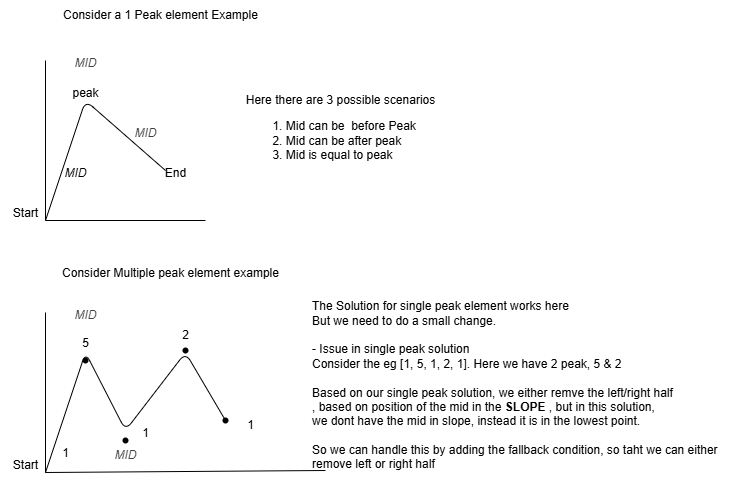

The diagram above was exported from draw.io. Its source (the exported page's mxGraphModel, read from the mxfile embedded in the PNG):
<mxGraphModel dx="508" dy="430" grid="1" gridSize="10" guides="1" tooltips="1" connect="1" arrows="1" fold="1" page="1" pageScale="1" pageWidth="850" pageHeight="1100" math="0" shadow="0">
  <root>
    <mxCell id="0" />
    <mxCell id="1" parent="0" />
    <mxCell id="2" value="" style="endArrow=none;html=1;" parent="1" edge="1">
      <mxGeometry width="50" height="50" relative="1" as="geometry">
        <mxPoint x="160" y="230" as="sourcePoint" />
        <mxPoint x="160" y="70" as="targetPoint" />
      </mxGeometry>
    </mxCell>
    <mxCell id="3" value="" style="endArrow=none;html=1;" parent="1" edge="1">
      <mxGeometry width="50" height="50" relative="1" as="geometry">
        <mxPoint x="160" y="230" as="sourcePoint" />
        <mxPoint x="320" y="230" as="targetPoint" />
      </mxGeometry>
    </mxCell>
    <mxCell id="4" value="" style="endArrow=none;html=1;" parent="1" edge="1">
      <mxGeometry width="50" height="50" relative="1" as="geometry">
        <mxPoint x="160" y="230" as="sourcePoint" />
        <mxPoint x="280" y="180" as="targetPoint" />
        <Array as="points">
          <mxPoint x="200" y="110" />
        </Array>
      </mxGeometry>
    </mxCell>
    <mxCell id="6" value="Consider a 1 Peak element Example" style="text;html=1;align=center;verticalAlign=middle;resizable=0;points=[];autosize=1;strokeColor=none;fillColor=none;" parent="1" vertex="1">
      <mxGeometry x="165" y="10" width="220" height="30" as="geometry" />
    </mxCell>
    <mxCell id="7" value="Start" style="text;html=1;align=center;verticalAlign=middle;resizable=0;points=[];autosize=1;strokeColor=none;fillColor=none;" parent="1" vertex="1">
      <mxGeometry x="115" y="208" width="50" height="30" as="geometry" />
    </mxCell>
    <mxCell id="8" value="End" style="text;html=1;align=center;verticalAlign=middle;resizable=0;points=[];autosize=1;strokeColor=none;fillColor=none;" parent="1" vertex="1">
      <mxGeometry x="270" y="168" width="40" height="30" as="geometry" />
    </mxCell>
    <mxCell id="9" value="peak" style="text;html=1;align=center;verticalAlign=middle;resizable=0;points=[];autosize=1;strokeColor=none;fillColor=none;" parent="1" vertex="1">
      <mxGeometry x="175" y="88" width="50" height="30" as="geometry" />
    </mxCell>
    <mxCell id="10" value="Here there are 3 possible scenarios&lt;div&gt;&lt;ol&gt;&lt;li style=&quot;text-align: left;&quot;&gt;Mid can be&amp;nbsp; before Peak&lt;/li&gt;&lt;li style=&quot;text-align: left;&quot;&gt;Mid can be after peak&lt;/li&gt;&lt;li style=&quot;text-align: left;&quot;&gt;Mid is equal to peak&lt;/li&gt;&lt;/ol&gt;&lt;/div&gt;" style="text;html=1;align=center;verticalAlign=middle;resizable=0;points=[];autosize=1;strokeColor=none;fillColor=none;" parent="1" vertex="1">
      <mxGeometry x="350" y="88" width="210" height="110" as="geometry" />
    </mxCell>
    <mxCell id="11" value="&lt;i style=&quot;line-height: 90%;&quot;&gt;MID&lt;/i&gt;" style="text;html=1;align=center;verticalAlign=middle;resizable=0;points=[];autosize=1;strokeColor=none;fillColor=none;" parent="1" vertex="1">
      <mxGeometry x="165" y="168" width="50" height="30" as="geometry" />
    </mxCell>
    <mxCell id="12" value="&lt;i style=&quot;color: rgb(63, 63, 63); scrollbar-color: rgb(226, 226, 226) rgb(251, 251, 251); line-height: 10.8px;&quot;&gt;MID&lt;/i&gt;" style="text;html=1;align=center;verticalAlign=middle;resizable=0;points=[];autosize=1;strokeColor=none;fillColor=none;" parent="1" vertex="1">
      <mxGeometry x="235" y="128" width="50" height="30" as="geometry" />
    </mxCell>
    <mxCell id="13" value="&lt;i style=&quot;color: rgb(63, 63, 63); scrollbar-color: rgb(226, 226, 226) rgb(251, 251, 251); line-height: 10.8px;&quot;&gt;MID&lt;/i&gt;" style="text;html=1;align=center;verticalAlign=middle;resizable=0;points=[];autosize=1;strokeColor=none;fillColor=none;" parent="1" vertex="1">
      <mxGeometry x="175" y="58" width="50" height="30" as="geometry" />
    </mxCell>
    <mxCell id="14" value="Consider Multiple peak element example" style="text;html=1;align=center;verticalAlign=middle;resizable=0;points=[];autosize=1;strokeColor=none;fillColor=none;" vertex="1" parent="1">
      <mxGeometry x="165" y="268" width="240" height="30" as="geometry" />
    </mxCell>
    <mxCell id="15" value="" style="endArrow=none;html=1;" edge="1" parent="1">
      <mxGeometry width="50" height="50" relative="1" as="geometry">
        <mxPoint x="160" y="482" as="sourcePoint" />
        <mxPoint x="160" y="322" as="targetPoint" />
      </mxGeometry>
    </mxCell>
    <mxCell id="16" value="" style="endArrow=none;html=1;" edge="1" parent="1">
      <mxGeometry width="50" height="50" relative="1" as="geometry">
        <mxPoint x="160" y="482" as="sourcePoint" />
        <mxPoint x="440" y="480" as="targetPoint" />
      </mxGeometry>
    </mxCell>
    <mxCell id="17" value="" style="endArrow=none;html=1;" edge="1" parent="1">
      <mxGeometry width="50" height="50" relative="1" as="geometry">
        <mxPoint x="160" y="482" as="sourcePoint" />
        <mxPoint x="340" y="430" as="targetPoint" />
        <Array as="points">
          <mxPoint x="200" y="362" />
          <mxPoint x="240" y="440" />
          <mxPoint x="300" y="362" />
          <mxPoint x="340" y="430" />
        </Array>
      </mxGeometry>
    </mxCell>
    <mxCell id="18" value="Start" style="text;html=1;align=center;verticalAlign=middle;resizable=0;points=[];autosize=1;strokeColor=none;fillColor=none;" vertex="1" parent="1">
      <mxGeometry x="115" y="460" width="50" height="30" as="geometry" />
    </mxCell>
    <mxCell id="19" value="1" style="text;html=1;align=center;verticalAlign=middle;resizable=0;points=[];autosize=1;strokeColor=none;fillColor=none;" vertex="1" parent="1">
      <mxGeometry x="350" y="420" width="30" height="30" as="geometry" />
    </mxCell>
    <mxCell id="22" value="&lt;i style=&quot;color: rgb(63, 63, 63); scrollbar-color: rgb(226, 226, 226) rgb(251, 251, 251); line-height: 10.8px;&quot;&gt;MID&lt;/i&gt;" style="text;html=1;align=center;verticalAlign=middle;resizable=0;points=[];autosize=1;strokeColor=none;fillColor=none;" vertex="1" parent="1">
      <mxGeometry x="215" y="450" width="50" height="30" as="geometry" />
    </mxCell>
    <mxCell id="23" value="&lt;i style=&quot;color: rgb(63, 63, 63); scrollbar-color: rgb(226, 226, 226) rgb(251, 251, 251); line-height: 10.8px;&quot;&gt;MID&lt;/i&gt;" style="text;html=1;align=center;verticalAlign=middle;resizable=0;points=[];autosize=1;strokeColor=none;fillColor=none;" vertex="1" parent="1">
      <mxGeometry x="175" y="310" width="50" height="30" as="geometry" />
    </mxCell>
    <mxCell id="27" value="" style="shape=waypoint;sketch=0;fillStyle=solid;size=6;pointerEvents=1;points=[];fillColor=none;resizable=0;rotatable=0;perimeter=centerPerimeter;snapToPoint=1;" vertex="1" parent="1">
      <mxGeometry x="190" y="360" width="20" height="20" as="geometry" />
    </mxCell>
    <mxCell id="28" value="" style="shape=waypoint;sketch=0;fillStyle=solid;size=6;pointerEvents=1;points=[];fillColor=none;resizable=0;rotatable=0;perimeter=centerPerimeter;snapToPoint=1;" vertex="1" parent="1">
      <mxGeometry x="330" y="420" width="20" height="20" as="geometry" />
    </mxCell>
    <mxCell id="29" value="" style="shape=waypoint;sketch=0;fillStyle=solid;size=6;pointerEvents=1;points=[];fillColor=none;resizable=0;rotatable=0;perimeter=centerPerimeter;snapToPoint=1;" vertex="1" parent="1">
      <mxGeometry x="290" y="350" width="20" height="20" as="geometry" />
    </mxCell>
    <mxCell id="31" value="2" style="text;html=1;align=center;verticalAlign=middle;resizable=0;points=[];autosize=1;strokeColor=none;fillColor=none;" vertex="1" parent="1">
      <mxGeometry x="285" y="330" width="30" height="30" as="geometry" />
    </mxCell>
    <mxCell id="32" value="" style="shape=waypoint;sketch=0;fillStyle=solid;size=6;pointerEvents=1;points=[];fillColor=none;resizable=0;rotatable=0;perimeter=centerPerimeter;snapToPoint=1;" vertex="1" parent="1">
      <mxGeometry x="230" y="440" width="20" height="20" as="geometry" />
    </mxCell>
    <mxCell id="35" value="The Solution for single peak element works here&lt;div&gt;But we need to do a small change.&lt;/div&gt;&lt;div&gt;&lt;br&gt;&lt;/div&gt;&lt;div&gt;- Issue in single peak solution&amp;nbsp;&lt;/div&gt;&lt;div&gt;Consider the eg [1, 5, 1, 2, 1]. Here we have 2 peak, 5 &amp;amp; 2&lt;/div&gt;&lt;div&gt;&lt;br&gt;&lt;/div&gt;&lt;div&gt;Based on our single peak solution, we either remve the left/right half&lt;/div&gt;&lt;div&gt;, based on position of the mid in the &lt;b&gt;SLOPE &lt;/b&gt;, but in this solution,&lt;/div&gt;&lt;div&gt;we dont have the mid in slope, instead it is in the lowest point.&lt;/div&gt;&lt;div&gt;&lt;br&gt;&lt;/div&gt;&lt;div&gt;So we can handle this by adding the fallback condition, so taht we can either&lt;/div&gt;&lt;div&gt;remove left or right half&lt;/div&gt;" style="text;html=1;align=left;verticalAlign=middle;resizable=0;points=[];autosize=1;strokeColor=none;fillColor=none;" vertex="1" parent="1">
      <mxGeometry x="425" y="300" width="430" height="190" as="geometry" />
    </mxCell>
    <mxCell id="40" value="1" style="text;html=1;align=center;verticalAlign=middle;resizable=0;points=[];autosize=1;strokeColor=none;fillColor=none;" vertex="1" parent="1">
      <mxGeometry x="245" y="428" width="30" height="30" as="geometry" />
    </mxCell>
    <mxCell id="41" value="1" style="text;html=1;align=center;verticalAlign=middle;resizable=0;points=[];autosize=1;strokeColor=none;fillColor=none;" vertex="1" parent="1">
      <mxGeometry x="165" y="448" width="30" height="30" as="geometry" />
    </mxCell>
    <mxCell id="42" value="5" style="text;html=1;align=center;verticalAlign=middle;resizable=0;points=[];autosize=1;strokeColor=none;fillColor=none;" vertex="1" parent="1">
      <mxGeometry x="185" y="338" width="30" height="30" as="geometry" />
    </mxCell>
  </root>
</mxGraphModel>